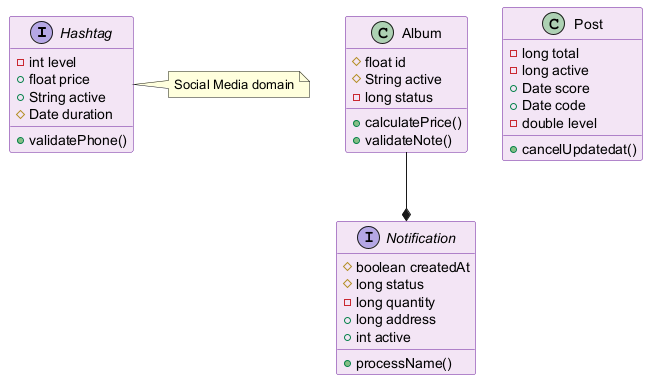

The diagram above was rendered by PlantUML. Its source (embedded in the PNG):
@startuml
skinparam backgroundColor #FFFFFF
skinparam classBackgroundColor #F3E5F5
skinparam classBorderColor #6A1B9A
interface Hashtag {
  -int level
  +float price
  +String active
  #Date duration
  +validatePhone()
}
class Album {
  #float id
  #String active
  -long status
  +calculatePrice()
  +validateNote()
}
class Post {
  -long total
  -long active
  +Date score
  +Date code
  -double level
  +cancelUpdatedat()
}
interface Notification {
  #boolean createdAt
  #long status
  -long quantity
  +long address
  +int active
  +processName()
}
Album --* Notification
note right of Hashtag : Social Media domain
@enduml